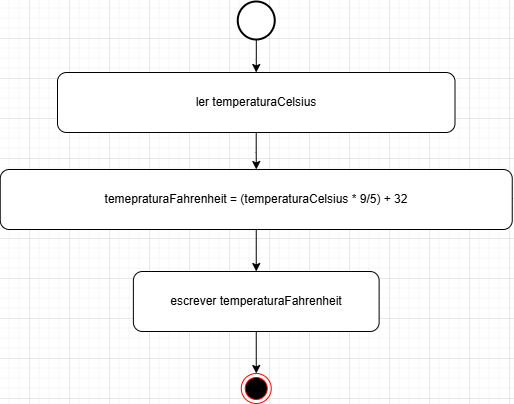

The diagram above was exported from draw.io. Its source (the exported page's mxGraphModel, read from the mxfile embedded in the PNG):
<mxGraphModel dx="1470" dy="1536" grid="0" gridSize="10" guides="1" tooltips="1" connect="1" arrows="1" fold="1" page="0" pageScale="1" pageWidth="827" pageHeight="1169" math="0" shadow="0">
  <root>
    <mxCell id="0" />
    <mxCell id="1" parent="0" />
    <mxCell id="EtkHjp3XJPRd84VN3BDG-1" value="" style="ellipse;html=1;shape=endState;fillColor=#000000;strokeColor=#ff0000;" parent="1" vertex="1">
      <mxGeometry x="-507.25" y="-105" width="30" height="30" as="geometry" />
    </mxCell>
    <mxCell id="2cssKMYCMasDaVaMZWzE-13" value="" style="edgeStyle=orthogonalEdgeStyle;rounded=0;orthogonalLoop=1;jettySize=auto;html=1;" edge="1" parent="1" source="EtkHjp3XJPRd84VN3BDG-2" target="2cssKMYCMasDaVaMZWzE-1">
      <mxGeometry relative="1" as="geometry" />
    </mxCell>
    <mxCell id="EtkHjp3XJPRd84VN3BDG-2" value="" style="strokeWidth=2;html=1;shape=mxgraph.flowchart.start_2;whiteSpace=wrap;" parent="1" vertex="1">
      <mxGeometry x="-510.75" y="-477" width="37" height="38" as="geometry" />
    </mxCell>
    <mxCell id="2cssKMYCMasDaVaMZWzE-29" value="" style="edgeStyle=orthogonalEdgeStyle;rounded=0;orthogonalLoop=1;jettySize=auto;html=1;" edge="1" parent="1" source="2cssKMYCMasDaVaMZWzE-1" target="2cssKMYCMasDaVaMZWzE-19">
      <mxGeometry relative="1" as="geometry" />
    </mxCell>
    <mxCell id="2cssKMYCMasDaVaMZWzE-1" value="ler temperaturaCelsius" style="rounded=1;whiteSpace=wrap;html=1;" vertex="1" parent="1">
      <mxGeometry x="-691" y="-406" width="397.5" height="60" as="geometry" />
    </mxCell>
    <mxCell id="2cssKMYCMasDaVaMZWzE-22" value="" style="edgeStyle=orthogonalEdgeStyle;rounded=0;orthogonalLoop=1;jettySize=auto;html=1;" edge="1" parent="1" source="2cssKMYCMasDaVaMZWzE-19" target="2cssKMYCMasDaVaMZWzE-21">
      <mxGeometry relative="1" as="geometry" />
    </mxCell>
    <mxCell id="2cssKMYCMasDaVaMZWzE-19" value="temepraturaFahrenheit = (temperaturaCelsius * 9/5) + 32" style="whiteSpace=wrap;html=1;rounded=1;" vertex="1" parent="1">
      <mxGeometry x="-748.25" y="-309" width="512" height="60" as="geometry" />
    </mxCell>
    <mxCell id="2cssKMYCMasDaVaMZWzE-24" value="" style="edgeStyle=orthogonalEdgeStyle;rounded=0;orthogonalLoop=1;jettySize=auto;html=1;" edge="1" parent="1" source="2cssKMYCMasDaVaMZWzE-21" target="EtkHjp3XJPRd84VN3BDG-1">
      <mxGeometry relative="1" as="geometry" />
    </mxCell>
    <mxCell id="2cssKMYCMasDaVaMZWzE-21" value="escrever temperaturaFahrenheit" style="whiteSpace=wrap;html=1;rounded=1;" vertex="1" parent="1">
      <mxGeometry x="-615.12" y="-207" width="245.75" height="60" as="geometry" />
    </mxCell>
  </root>
</mxGraphModel>